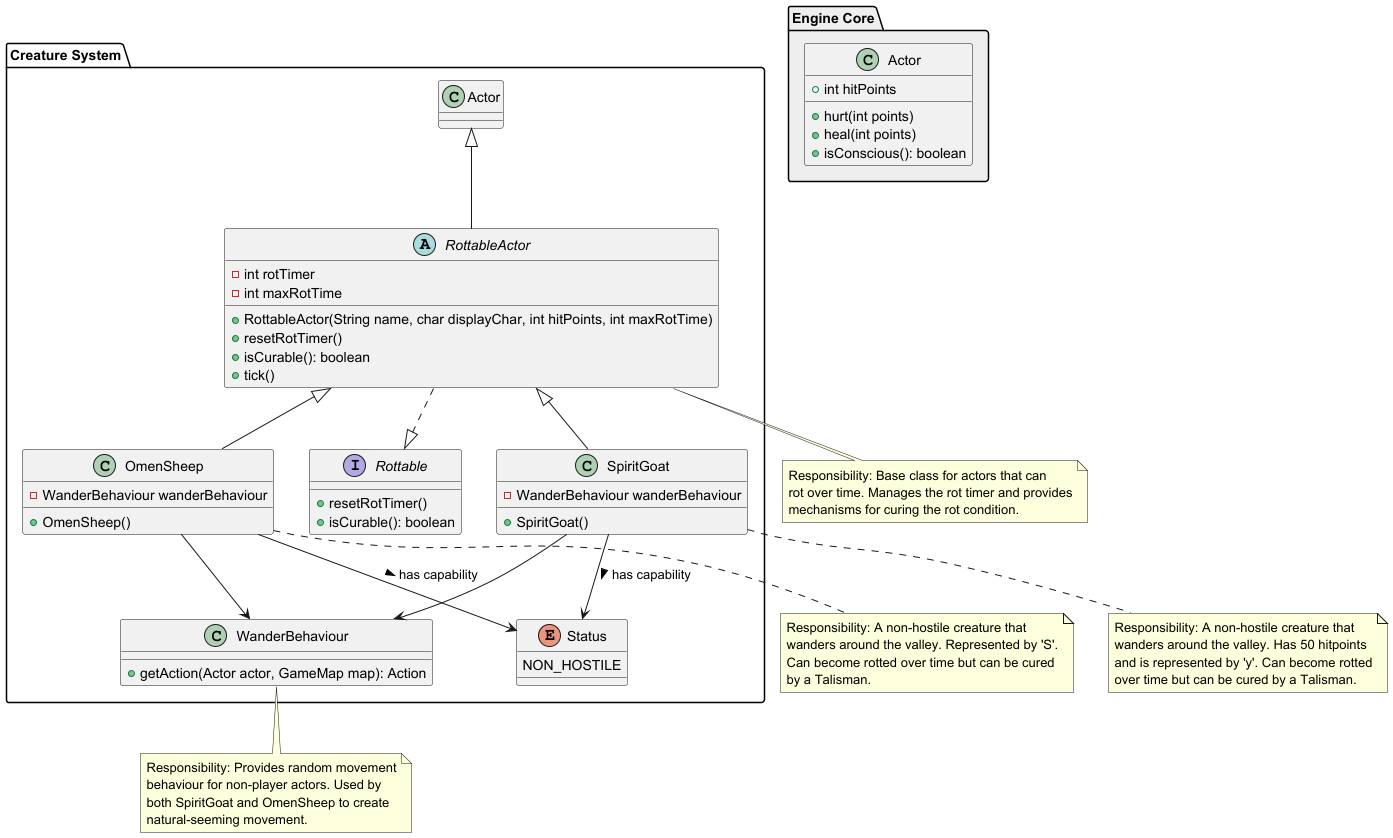

The diagram above was rendered by PlantUML. Its source (embedded in the PNG):
@startuml Non-Hostile Creatures System

package "Engine Core" #EEEEEE {
  class Actor {
    +int hitPoints
    +hurt(int points)
    +heal(int points)
    +isConscious(): boolean
  }
}

package "Creature System" {
  interface Rottable {
    +resetRotTimer()
    +isCurable(): boolean
  }

  abstract class RottableActor extends Actor {
    -int rotTimer
    -int maxRotTime
    +RottableActor(String name, char displayChar, int hitPoints, int maxRotTime)
    +resetRotTimer()
    +isCurable(): boolean
    +tick()
  }

  class SpiritGoat extends RottableActor {
    -WanderBehaviour wanderBehaviour
    +SpiritGoat()
  }

  class OmenSheep extends RottableActor {
    -WanderBehaviour wanderBehaviour
    +OmenSheep()
  }

  class WanderBehaviour {
    +getAction(Actor actor, GameMap map): Action
  }

  enum Status {
    NON_HOSTILE
  }

  RottableActor ..|> Rottable
  SpiritGoat --> WanderBehaviour
  OmenSheep --> WanderBehaviour
  SpiritGoat --> Status : has capability >
  OmenSheep --> Status : has capability >
}

note bottom of SpiritGoat
  Responsibility: A non-hostile creature that
  wanders around the valley. Has 50 hitpoints
  and is represented by 'y'. Can become rotted
  over time but can be cured by a Talisman.
end note

note bottom of OmenSheep
  Responsibility: A non-hostile creature that
  wanders around the valley. Represented by 'S'.
  Can become rotted over time but can be cured
  by a Talisman.
end note

note bottom of RottableActor
  Responsibility: Base class for actors that can
  rot over time. Manages the rot timer and provides
  mechanisms for curing the rot condition.
end note

note bottom of WanderBehaviour
  Responsibility: Provides random movement
  behaviour for non-player actors. Used by
  both SpiritGoat and OmenSheep to create
  natural-seeming movement.
end note

@enduml